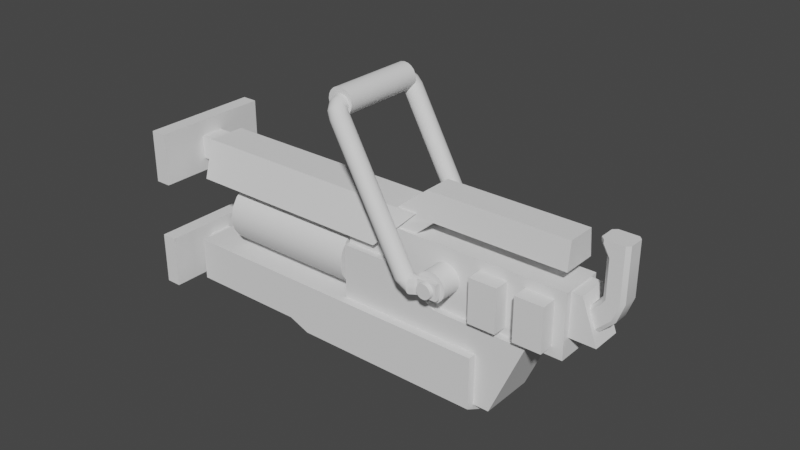# Source: tractor_tool.blend  (saved by Blender 3.3.6; exported with 4.5.12 LTS)
import bpy
from mathutils import Matrix  # noqa: F401  (used for matrix-valued properties, if any)

bpy.ops.wm.read_factory_settings(use_empty=True)
scene = bpy.context.scene
scene.name = 'Scene'

# ---- collections
col_collection = bpy.data.collections.new('Collection'); scene.collection.children.link(col_collection)

# ---- node groups
ng_auto_smooth = bpy.data.node_groups.new('Auto Smooth', 'GeometryNodeTree')
_s = ng_auto_smooth.interface.new_socket(name='Geometry', in_out='OUTPUT', socket_type='NodeSocketGeometry')
_s = ng_auto_smooth.interface.new_socket(name='Geometry', in_out='INPUT', socket_type='NodeSocketGeometry')
_s = ng_auto_smooth.interface.new_socket(name='Angle', in_out='INPUT', socket_type='NodeSocketFloat')
_s.subtype = 'ANGLE'
_s.min_value = 0.0
_s.max_value = 3.142
ng_auto_smooth.is_modifier = True
_N = ng_auto_smooth.nodes; _L = ng_auto_smooth.links
n0 = _N.new('NodeGroupOutput'); n0.name = 'Group Output'; n0.location = (480, -100)
n1 = _N.new('NodeGroupInput'); n1.name = 'Group Input'; n1.location = (-420, -300)
n2 = _N.new('NodeGroupInput'); n2.name = 'Group Input.001'; n2.location = (-60, -100)
n3 = _N.new('GeometryNodeSetShadeSmooth'); n3.name = 'Set Shade Smooth'; n3.location = (120, -100)
n3.domain = 'EDGE'
n4 = _N.new('GeometryNodeSetShadeSmooth'); n4.name = 'Set Shade Smooth.001'; n4.location = (300, -100)
n5 = _N.new('GeometryNodeInputMeshEdgeAngle'); n5.name = 'Edge Angle'; n5.location = (-420, -220)
n6 = _N.new('GeometryNodeInputEdgeSmooth'); n6.name = 'Is Edge Smooth'; n6.location = (-60, -160)
n7 = _N.new('GeometryNodeInputShadeSmooth'); n7.name = 'Is Face Smooth'; n7.location = (-240, -340)
n8 = _N.new('FunctionNodeBooleanMath'); n8.name = 'Boolean Math'; n8.location = (-60, -220)
n9 = _N.new('FunctionNodeCompare'); n9.name = 'Compare'; n9.location = (-240, -180)
n9.operation = 'LESS_EQUAL'
_L.new(n5.outputs[0], n9.inputs[0])
_L.new(n4.outputs[0], n0.inputs[0])
_L.new(n1.outputs[1], n9.inputs[1])
_L.new(n9.outputs[0], n8.inputs[0])
_L.new(n7.outputs[0], n8.inputs[1])
_L.new(n2.outputs[0], n3.inputs[0])
_L.new(n6.outputs[0], n3.inputs[1])
_L.new(n3.outputs[0], n4.inputs[0])
_L.new(n8.outputs[0], n3.inputs[2])
n0.is_active_output = True

# ---- world
world_world = bpy.data.worlds.new('World'); scene.world = world_world
world_world.use_nodes = True; world_world.node_tree.nodes.clear()
_N = world_world.node_tree.nodes; _L = world_world.node_tree.links
n0 = _N.new('ShaderNodeOutputWorld'); n0.name = 'World Output'; n0.location = (300, 300)
n1 = _N.new('ShaderNodeBackground'); n1.name = 'Background'; n1.location = (10, 300)
n1.inputs[0].default_value = (0.05088, 0.05088, 0.05088, 1.0)
_L.new(n1.outputs[0], n0.inputs[0])
n0.is_active_output = True
world_world.color = (0.05088, 0.05088, 0.05088)
world_world.use_sun_shadow = False
world_world.sun_shadow_jitter_overblur = 0.0

# ---- meshes
me_cube_001 = bpy.data.meshes.new('Cube.001')
me_cube_001.from_pydata([(-0.01768, -0.1347, 0.06656), (-0.01768, -0.1347, 0.1859), (-0.01768, 0.1347, 0.06656), (-0.01768, 0.1347, 0.1859), (0.01768, -0.1347, 0.06656), (0.01768, -0.1347, 0.1859), (0.01768, 0.1347, 0.06656), (0.01768, 0.1347, 0.1859)], [], [(0, 1, 3, 2), (2, 3, 7, 6), (6, 7, 5, 4), (4, 5, 1, 0), (2, 6, 4, 0), (7, 3, 1, 5)])
_uv = me_cube_001.uv_layers.new(name='UVMap')
_uv.uv.foreach_set('vector', [0.375, 0.0, 0.625, 0.0, 0.625, 0.25, 0.375, 0.25, 0.375, 0.25, 0.625, 0.25, 0.625, 0.5, 0.375, 0.5, 0.375, 0.5, 0.625, 0.5, 0.625, 0.75, 0.375, 0.75, 0.375, 0.75, 0.625, 0.75, 0.625, 1.0, 0.375, 1.0, 0.125, 0.5, 0.375, 0.5, 0.375, 0.75, 0.125, 0.75, 0.625, 0.5, 0.875, 0.5, 0.875, 0.75, 0.625, 0.75])
me_cube_001.update()
me_cube_003 = bpy.data.meshes.new('Cube.003')
me_cube_003.from_pydata([(0.0138, -0.02661, 0.09635), (0.0138, -0.02661, 0.1496), (0.0138, 0.02661, 0.09635), (0.0138, 0.02661, 0.1496), (0.08361, -0.02661, 0.09635), (0.08361, -0.02661, 0.1496), (0.08361, 0.02661, 0.09635), (0.08361, 0.02661, 0.1496)], [], [(0, 1, 3, 2), (2, 3, 7, 6), (6, 7, 5, 4), (4, 5, 1, 0), (2, 6, 4, 0), (7, 3, 1, 5)])
_uv = me_cube_003.uv_layers.new(name='UVMap')
_uv.uv.foreach_set('vector', [0.375, 0.0, 0.625, 0.0, 0.625, 0.25, 0.375, 0.25, 0.375, 0.25, 0.625, 0.25, 0.625, 0.5, 0.375, 0.5, 0.375, 0.5, 0.625, 0.5, 0.625, 0.75, 0.375, 0.75, 0.375, 0.75, 0.625, 0.75, 0.625, 1.0, 0.375, 1.0, 0.125, 0.5, 0.375, 0.5, 0.375, 0.75, 0.125, 0.75, 0.625, 0.5, 0.875, 0.5, 0.875, 0.75, 0.625, 0.75])
me_cube_003.update()
me_cylinder = bpy.data.meshes.new('Cylinder')
me_cylinder.from_pydata([(-8.918e-09, 0.06812, -0.1296), (2.766e-08, 0.06812, 0.1945), (0.02607, 0.06293, -0.1296), (0.02607, 0.06293, 0.1945), (0.04817, 0.04817, -0.1296), (0.04817, 0.04817, 0.1945), (0.06293, 0.02607, -0.1296), (0.06293, 0.02607, 0.1945), (0.06812, 9.784e-09, -0.1296), (0.06812, -1.654e-08, 0.1945), (0.06293, -0.02607, -0.1296), (0.06293, -0.02607, 0.1945), (0.04817, -0.04817, -0.1296), (0.04817, -0.04817, 0.1945), (0.02607, -0.06293, -0.1296), (0.02607, -0.06293, 0.1945), (-8.918e-09, -0.06812, -0.1296), (2.766e-08, -0.06812, 0.1945), (-0.02607, -0.06293, -0.1296), (-0.02607, -0.06293, 0.1945), (-0.04817, -0.04817, -0.1296), (-0.04817, -0.04817, 0.1945), (-0.06293, -0.02607, -0.1296), (-0.06293, -0.02607, 0.1945), (-0.06812, 9.784e-09, -0.1296), (-0.06812, -1.654e-08, 0.1945), (-0.06293, 0.02607, -0.1296), (-0.06293, 0.02607, 0.1945), (-0.04817, 0.04817, -0.1296), (-0.04817, 0.04817, 0.1945), (-0.02607, 0.06293, -0.1296), (-0.02607, 0.06293, 0.1945)], [], [(0, 1, 3, 2), (2, 3, 5, 4), (4, 5, 7, 6), (6, 7, 9, 8), (8, 9, 11, 10), (10, 11, 13, 12), (12, 13, 15, 14), (14, 15, 17, 16), (16, 17, 19, 18), (18, 19, 21, 20), (20, 21, 23, 22), (22, 23, 25, 24), (24, 25, 27, 26), (26, 27, 29, 28), (3, 1, 31, 29, 27, 25, 23, 21, 19, 17, 15, 13, 11, 9, 7, 5), (28, 29, 31, 30), (30, 31, 1, 0), (0, 2, 4, 6, 8, 10, 12, 14, 16, 18, 20, 22, 24, 26, 28, 30)])
me_cylinder.polygons.foreach_set('use_smooth', [True] * 18)
_uv = me_cylinder.uv_layers.new(name='UVMap')
_uv.uv.foreach_set('vector', [1.0, 0.5, 1.0, 1.0, 0.9375, 1.0, 0.9375, 0.5, 0.9375, 0.5, 0.9375, 1.0, 0.875, 1.0, 0.875, 0.5, 0.875, 0.5, 0.875, 1.0, 0.8125, 1.0, 0.8125, 0.5, 0.8125, 0.5, 0.8125, 1.0, 0.75, 1.0, 0.75, 0.5, 0.75, 0.5, 0.75, 1.0, 0.6875, 1.0, 0.6875, 0.5, 0.6875, 0.5, 0.6875, 1.0, 0.625, 1.0, 0.625, 0.5, 0.625, 0.5, 0.625, 1.0, 0.5625, 1.0, 0.5625, 0.5, 0.5625, 0.5, 0.5625, 1.0, 0.5, 1.0, 0.5, 0.5, 0.5, 0.5, 0.5, 1.0, 0.4375, 1.0, 0.4375, 0.5, 0.4375, 0.5, 0.4375, 1.0, 0.375, 1.0, 0.375, 0.5, 0.375, 0.5, 0.375, 1.0, 0.3125, 1.0, 0.3125, 0.5, 0.3125, 0.5, 0.3125, 1.0, 0.25, 1.0, 0.25, 0.5, 0.25, 0.5, 0.25, 1.0, 0.1875, 1.0, 0.1875, 0.5, 0.1875, 0.5, 0.1875, 1.0, 0.125, 1.0, 0.125, 0.5, 0.3418, 0.4717, 0.25, 0.49, 0.1582, 0.4717, 0.08029, 0.4197, 0.02827, 0.3418, 0.01, 0.25, 0.02827, 0.1582, 0.08029, 0.08029, 0.1582, 0.02827, 0.25, 0.01, 0.3418, 0.02827, 0.4197, 0.08029, 0.4717, 0.1582, 0.49, 0.25, 0.4717, 0.3418, 0.4197, 0.4197, 0.125, 0.5, 0.125, 1.0, 0.0625, 1.0, 0.0625, 0.5, 0.0625, 0.5, 0.0625, 1.0, 0.0, 1.0, 0.0, 0.5, 0.75, 0.49, 0.8418, 0.4717, 0.9197, 0.4197, 0.9717, 0.3418, 0.99, 0.25, 0.9717, 0.1582, 0.9197, 0.08029, 0.8418, 0.02827, 0.75, 0.01, 0.6582, 0.02827, 0.5803, 0.08029, 0.5283, 0.1582, 0.51, 0.25, 0.5283, 0.3418, 0.5803, 0.4197, 0.6582, 0.4717])
me_cylinder.update()
me_cube_004 = bpy.data.meshes.new('Cube.004')
me_cube_004.from_pydata([(-0.1244, -0.08172, -0.06225), (-0.1244, -0.08172, 0.03595), (-0.1244, 0.08172, -0.06225), (-0.1244, 0.08172, 0.03595), (0.6233, -0.08172, -0.06225), (0.6233, -0.08172, 0.05549), (0.6233, 0.08172, -0.06225), (0.6233, 0.08172, 0.05549), (0.1469, 0.08172, -0.06225), (0.1469, 0.08172, 0.03595), (0.1469, -0.08172, -0.06225), (0.1469, -0.08172, 0.03595), (0.195, 0.08172, 0.05549), (0.195, -0.08172, -0.06225), (0.195, 0.08172, -0.06225), (0.195, -0.08172, 0.05549), (-0.1244, 0.02724, -0.06225), (-0.1244, -0.02724, -0.06225), (-0.1244, -0.02724, 0.06448), (-0.1244, 0.02724, 0.06448), (0.6233, -0.02724, -0.06225), (0.6233, 0.02724, -0.06225), (0.6233, 0.02724, 0.08402), (0.6233, -0.02724, 0.08402), (0.1469, 0.02724, 0.06448), (0.1469, -0.02724, 0.06448), (0.1469, 0.02724, -0.06225), (0.1469, -0.02724, -0.06225), (0.195, 0.02724, 0.08402), (0.195, -0.02724, 0.08402), (0.195, 0.02724, -0.06225), (0.195, -0.02724, -0.06225)], [], [(16, 19, 3, 2), (14, 12, 7, 6), (20, 23, 5, 4), (10, 11, 1, 0), (31, 20, 4, 13), (25, 18, 1, 11), (29, 25, 11, 15), (17, 27, 10, 0), (13, 15, 11, 10), (2, 3, 9, 8), (4, 5, 15, 13), (23, 29, 15, 5), (27, 31, 13, 10), (8, 9, 12, 14), (8, 14, 30, 26), (26, 30, 31, 27), (7, 12, 28, 22), (22, 28, 29, 23), (2, 8, 26, 16), (16, 26, 27, 17), (12, 9, 24, 28), (28, 24, 25, 29), (9, 3, 19, 24), (24, 19, 18, 25), (14, 6, 21, 30), (30, 21, 20, 31), (6, 7, 22, 21), (21, 22, 23, 20), (0, 1, 18, 17), (17, 18, 19, 16)])
_uv = me_cube_004.uv_layers.new(name='UVMap')
_uv.uv.foreach_set('vector', [0.375, 0.1667, 0.625, 0.1667, 0.625, 0.25, 0.375, 0.25, 0.375, 0.4498, 0.625, 0.4498, 0.625, 0.5, 0.375, 0.5, 0.375, 0.6667, 0.625, 0.6667, 0.625, 0.75, 0.375, 0.75, 0.375, 0.8193, 0.625, 0.8193, 0.625, 1.0, 0.375, 1.0, 0.3248, 0.6667, 0.375, 0.6667, 0.375, 0.75, 0.3248, 0.75, 0.6943, 0.6667, 0.875, 0.6667, 0.875, 0.75, 0.6943, 0.75, 0.6752, 0.6667, 0.6943, 0.6667, 0.6943, 0.75, 0.6752, 0.75, 0.125, 0.6667, 0.3057, 0.6667, 0.3057, 0.75, 0.125, 0.75, 0.375, 0.8002, 0.625, 0.8002, 0.625, 0.8193, 0.375, 0.8193, 0.375, 0.25, 0.625, 0.25, 0.625, 0.4307, 0.375, 0.4307, 0.375, 0.75, 0.625, 0.75, 0.625, 0.8002, 0.375, 0.8002, 0.625, 0.6667, 0.6752, 0.6667, 0.6752, 0.75, 0.625, 0.75, 0.3057, 0.6667, 0.3248, 0.6667, 0.3248, 0.75, 0.3057, 0.75, 0.375, 0.4307, 0.625, 0.4307, 0.625, 0.4498, 0.375, 0.4498, 0.3057, 0.5, 0.3248, 0.5, 0.3248, 0.5833, 0.3057, 0.5833, 0.3057, 0.5833, 0.3248, 0.5833, 0.3248, 0.6667, 0.3057, 0.6667, 0.625, 0.5, 0.6752, 0.5, 0.6752, 0.5833, 0.625, 0.5833, 0.625, 0.5833, 0.6752, 0.5833, 0.6752, 0.6667, 0.625, 0.6667, 0.125, 0.5, 0.3057, 0.5, 0.3057, 0.5833, 0.125, 0.5833, 0.125, 0.5833, 0.3057, 0.5833, 0.3057, 0.6667, 0.125, 0.6667, 0.6752, 0.5, 0.6943, 0.5, 0.6943, 0.5833, 0.6752, 0.5833, 0.6752, 0.5833, 0.6943, 0.5833, 0.6943, 0.6667, 0.6752, 0.6667, 0.6943, 0.5, 0.875, 0.5, 0.875, 0.5833, 0.6943, 0.5833, 0.6943, 0.5833, 0.875, 0.5833, 0.875, 0.6667, 0.6943, 0.6667, 0.3248, 0.5, 0.375, 0.5, 0.375, 0.5833, 0.3248, 0.5833, 0.3248, 0.5833, 0.375, 0.5833, 0.375, 0.6667, 0.3248, 0.6667, 0.375, 0.5, 0.625, 0.5, 0.625, 0.5833, 0.375, 0.5833, 0.375, 0.5833, 0.625, 0.5833, 0.625, 0.6667, 0.375, 0.6667, 0.375, 0.0, 0.625, 0.0, 0.625, 0.08333, 0.375, 0.08333, 0.375, 0.08333, 0.625, 0.08333, 0.625, 0.1667, 0.375, 0.1667])
me_cube_004.update()
me_cube_007 = bpy.data.meshes.new('Cube.007')
me_cube_007.from_pydata([(-0.1414, -0.04292, -0.04292), (-0.1414, -0.06737, 0.04292), (-0.1414, 0.04292, -0.04292), (-0.1414, 0.06737, 0.04292), (0.4311, -0.04292, -0.04292), (0.3455, -0.06737, 0.04292), (0.4311, 0.04292, -0.04292), (0.3455, 0.06737, 0.04292)], [], [(0, 1, 3, 2), (2, 3, 7, 6), (6, 7, 5, 4), (4, 5, 1, 0), (2, 6, 4, 0), (7, 3, 1, 5)])
_uv = me_cube_007.uv_layers.new(name='UVMap')
_uv.uv.foreach_set('vector', [0.375, 0.0, 0.625, 0.0, 0.625, 0.25, 0.375, 0.25, 0.375, 0.25, 0.625, 0.25, 0.625, 0.5, 0.375, 0.5, 0.375, 0.5, 0.625, 0.5, 0.625, 0.75, 0.375, 0.75, 0.375, 0.75, 0.625, 0.75, 0.625, 1.0, 0.375, 1.0, 0.125, 0.5, 0.375, 0.5, 0.375, 0.75, 0.125, 0.75, 0.625, 0.5, 0.875, 0.5, 0.875, 0.75, 0.625, 0.75])
me_cube_007.update()
me_cube_008 = bpy.data.meshes.new('Cube.008')
me_cube_008.from_pydata([(-0.1754, -0.0624, -0.1031), (-0.1754, -0.0624, 0.0624), (-0.1754, 0.0624, -0.1031), (-0.1754, 0.0624, 0.0624), (0.1919, -0.0624, -0.03757), (0.1488, -0.0624, 0.0624), (0.1919, 0.0624, -0.03757), (0.1488, 0.0624, 0.0624), (0.0521, 0.0624, -0.03757), (-0.0521, 0.0624, -0.1031), (-0.0521, 0.0624, 0.0624), (0.0521, 0.0624, 0.0624), (-0.0521, -0.0624, -0.1031), (0.0521, -0.0624, -0.03757), (0.0521, -0.0624, 0.0624), (-0.0521, -0.0624, 0.0624), (0.2636, -0.0624, -0.03757), (0.2206, -0.0624, 0.0624), (0.2636, 0.0624, -0.03757), (0.2206, 0.0624, 0.0624), (0.1172, -0.0624, 0.136), (0.1172, 0.0624, 0.136), (0.1889, -0.0624, 0.136), (0.1889, 0.0624, 0.136)], [], [(0, 1, 3, 2), (8, 11, 7, 6), (5, 17, 22, 20), (12, 15, 1, 0), (8, 6, 4, 13), (10, 3, 1, 15), (7, 11, 14, 5), (11, 10, 15, 14), (2, 9, 12, 0), (9, 8, 13, 12), (4, 5, 14, 13), (13, 14, 15, 12), (2, 3, 10, 9), (9, 10, 11, 8), (18, 19, 17, 16), (6, 7, 19, 18), (5, 4, 16, 17), (21, 20, 22, 23), (7, 5, 20, 21), (17, 19, 23, 22), (19, 7, 21, 23), (6, 18, 16, 4)])
_uv = me_cube_008.uv_layers.new(name='UVMap')
_uv.uv.foreach_set('vector', [0.375, 0.0, 0.625, 0.0, 0.625, 0.25, 0.375, 0.25, 0.375, 0.4167, 0.625, 0.4167, 0.625, 0.5, 0.375, 0.5, 0.625, 0.75, 0.625, 0.75, 0.625, 0.75, 0.625, 0.75, 0.375, 0.9167, 0.625, 0.9167, 0.625, 1.0, 0.375, 1.0, 0.2917, 0.5, 0.375, 0.5, 0.375, 0.75, 0.2917, 0.75, 0.7917, 0.5, 0.875, 0.5, 0.875, 0.75, 0.7917, 0.75, 0.625, 0.5, 0.7083, 0.5, 0.7083, 0.75, 0.625, 0.75, 0.7083, 0.5, 0.7917, 0.5, 0.7917, 0.75, 0.7083, 0.75, 0.125, 0.5, 0.2083, 0.5, 0.2083, 0.75, 0.125, 0.75, 0.2083, 0.5, 0.2917, 0.5, 0.2917, 0.75, 0.2083, 0.75, 0.375, 0.75, 0.625, 0.75, 0.625, 0.8333, 0.375, 0.8333, 0.375, 0.8333, 0.625, 0.8333, 0.625, 0.9167, 0.375, 0.9167, 0.375, 0.25, 0.625, 0.25, 0.625, 0.3333, 0.375, 0.3333, 0.375, 0.3333, 0.625, 0.3333, 0.625, 0.4167, 0.375, 0.4167, 0.375, 0.5, 0.625, 0.5, 0.625, 0.75, 0.375, 0.75, 0.375, 0.5, 0.625, 0.5, 0.625, 0.5, 0.375, 0.5, 0.625, 0.75, 0.375, 0.75, 0.375, 0.75, 0.625, 0.75, 0.625, 0.5, 0.625, 0.75, 0.625, 0.75, 0.625, 0.5, 0.625, 0.5, 0.625, 0.75, 0.625, 0.75, 0.625, 0.5, 0.625, 0.75, 0.625, 0.5, 0.625, 0.5, 0.625, 0.75, 0.625, 0.5, 0.625, 0.5, 0.625, 0.5, 0.625, 0.5, 0.375, 0.5, 0.375, 0.5, 0.375, 0.75, 0.375, 0.75])
me_cube_008.update()
me_cube_009 = bpy.data.meshes.new('Cube.009')
me_cube_009.from_pydata([(-0.04598, -0.04598, -0.07373), (-0.04598, -0.04598, 0.04598), (-0.04598, 0.04598, -0.07373), (-0.04598, 0.04598, 0.04598), (-0.0007698, -0.04598, -0.07373), (0.04598, -0.04598, 0.04598), (-0.0007698, 0.04598, -0.07373), (0.04598, 0.04598, 0.04598), (-0.04598, -0.04598, -0.02776), (-0.04598, 0.04598, -0.02776), (0.04598, 0.04598, -0.02776), (0.04598, -0.04598, -0.02776), (0.1177, -0.03207, -0.1712), (0.1177, 0.03207, -0.1712), (0.2151, 0.03207, -0.1712), (0.2151, -0.03207, -0.1712), (0.04351, -0.03899, -0.1112), (0.138, -0.03899, -0.1112), (0.04351, 0.03899, -0.1112), (0.138, 0.03899, -0.1112), (0.4335, 0.03207, -0.1712), (0.4335, -0.03207, -0.1712), (0.4335, -0.03899, -0.1112), (0.4335, 0.03899, -0.1112)], [], [(8, 1, 3, 9), (9, 3, 7, 10), (10, 7, 5, 11), (11, 5, 1, 8), (2, 6, 4, 0), (7, 3, 1, 5), (4, 11, 8, 0), (17, 16, 12, 15), (2, 9, 10, 6), (0, 8, 9, 2), (13, 14, 15, 12), (16, 18, 13, 12), (18, 19, 14, 13), (17, 15, 21, 22), (10, 11, 17, 19), (6, 10, 19, 18), (4, 6, 18, 16), (11, 4, 16, 17), (23, 22, 21, 20), (14, 19, 23, 20), (15, 14, 20, 21), (19, 17, 22, 23)])
_uv = me_cube_009.uv_layers.new(name='UVMap')
_uv.uv.foreach_set('vector', [0.5, 0.0, 0.625, 0.0, 0.625, 0.25, 0.5, 0.25, 0.5, 0.25, 0.625, 0.25, 0.625, 0.5, 0.5, 0.5, 0.5, 0.5, 0.625, 0.5, 0.625, 0.75, 0.5, 0.75, 0.5, 0.75, 0.625, 0.75, 0.625, 1.0, 0.5, 1.0, 0.125, 0.5, 0.375, 0.5, 0.375, 0.75, 0.125, 0.75, 0.625, 0.5, 0.875, 0.5, 0.875, 0.75, 0.625, 0.75, 0.375, 0.75, 0.5, 0.75, 0.5, 1.0, 0.375, 1.0, 0.5, 0.75, 0.375, 0.75, 0.375, 0.75, 0.5, 0.75, 0.375, 0.25, 0.5, 0.25, 0.5, 0.5, 0.375, 0.5, 0.375, 0.0, 0.5, 0.0, 0.5, 0.25, 0.375, 0.25, 0.375, 0.5, 0.5, 0.5, 0.5, 0.75, 0.375, 0.75, 0.375, 0.75, 0.375, 0.5, 0.375, 0.5, 0.375, 0.75, 0.375, 0.5, 0.5, 0.5, 0.5, 0.5, 0.375, 0.5, 0.5, 0.75, 0.5, 0.75, 0.5, 0.75, 0.5, 0.75, 0.5, 0.5, 0.5, 0.75, 0.5, 0.75, 0.5, 0.5, 0.375, 0.5, 0.5, 0.5, 0.5, 0.5, 0.375, 0.5, 0.375, 0.75, 0.375, 0.5, 0.375, 0.5, 0.375, 0.75, 0.5, 0.75, 0.375, 0.75, 0.375, 0.75, 0.5, 0.75, 0.5, 0.5, 0.5, 0.75, 0.5, 0.75, 0.5, 0.5, 0.5, 0.5, 0.5, 0.5, 0.5, 0.5, 0.5, 0.5, 0.5, 0.75, 0.5, 0.5, 0.5, 0.5, 0.5, 0.75, 0.5, 0.5, 0.5, 0.75, 0.5, 0.75, 0.5, 0.5])
me_cube_009.update()
me_cube_017 = bpy.data.meshes.new('Cube.017')
me_cube_017.from_pydata([(-0.048, -0.048, -0.07021), (-0.048, -0.048, 0.07021), (-0.048, 0.048, -0.07021), (-0.048, 0.048, 0.07021), (0.4604, -0.048, -0.07021), (0.4604, -0.048, 0.07021), (0.4604, 0.048, -0.07021), (0.4604, 0.048, 0.07021)], [], [(0, 1, 3, 2), (2, 3, 7, 6), (6, 7, 5, 4), (4, 5, 1, 0), (2, 6, 4, 0), (7, 3, 1, 5)])
_uv = me_cube_017.uv_layers.new(name='UVMap')
_uv.uv.foreach_set('vector', [0.375, 0.0, 0.625, 0.0, 0.625, 0.25, 0.375, 0.25, 0.375, 0.25, 0.625, 0.25, 0.625, 0.5, 0.375, 0.5, 0.375, 0.5, 0.625, 0.5, 0.625, 0.75, 0.375, 0.75, 0.375, 0.75, 0.625, 0.75, 0.625, 1.0, 0.375, 1.0, 0.125, 0.5, 0.375, 0.5, 0.375, 0.75, 0.125, 0.75, 0.625, 0.5, 0.875, 0.5, 0.875, 0.75, 0.625, 0.75])
me_cube_017.update()
me_cylinder_002 = bpy.data.meshes.new('Cylinder.002')
me_cylinder_002.from_pydata([(-0.02599, 0.06513, -0.09789), (-0.02599, 0.06513, 0.0892), (-0.01711, 0.06372, -0.09789), (-0.01711, 0.06372, 0.0892), (-0.009105, 0.05964, -0.09789), (-0.009105, 0.05964, 0.0892), (-0.00275, 0.05329, -0.09789), (-0.00275, 0.05329, 0.0892), (0.00133, 0.04528, -0.09789), (0.00133, 0.04528, 0.0892), (0.002736, 0.0364, -0.09789), (0.002736, 0.0364, 0.0892), (0.00133, 0.02753, -0.09789), (0.00133, 0.02753, 0.0892), (-0.00275, 0.01952, -0.09789), (-0.00275, 0.01952, 0.0892), (-0.009105, 0.01316, -0.09789), (-0.009105, 0.01316, 0.0892), (-0.01711, 0.009084, -0.09789), (-0.01711, 0.009084, 0.0892), (-0.02599, 0.007678, -0.09789), (-0.02599, 0.007678, 0.0892), (-0.03487, 0.009084, -0.09789), (-0.03487, 0.009084, 0.0892), (-0.04287, 0.01316, -0.09789), (-0.04287, 0.01316, 0.0892), (-0.04923, 0.01952, -0.09789), (-0.04923, 0.01952, 0.0892), (-0.05331, 0.02753, -0.09789), (-0.05331, 0.02753, 0.0892), (-0.05471, 0.0364, -0.09789), (-0.05471, 0.0364, 0.0892), (-0.05331, 0.04528, -0.09789), (-0.05331, 0.04528, 0.0892), (-0.04923, 0.05329, -0.09789), (-0.04923, 0.05329, 0.0892), (-0.04287, 0.05964, -0.09789), (-0.04287, 0.05964, 0.0892), (-0.03487, 0.06372, -0.09789), (-0.03487, 0.06372, 0.0892)], [], [(0, 1, 3, 2), (2, 3, 5, 4), (4, 5, 7, 6), (6, 7, 9, 8), (8, 9, 11, 10), (10, 11, 13, 12), (12, 13, 15, 14), (14, 15, 17, 16), (16, 17, 19, 18), (18, 19, 21, 20), (20, 21, 23, 22), (22, 23, 25, 24), (24, 25, 27, 26), (26, 27, 29, 28), (28, 29, 31, 30), (30, 31, 33, 32), (32, 33, 35, 34), (34, 35, 37, 36), (3, 1, 39, 37, 35, 33, 31, 29, 27, 25, 23, 21, 19, 17, 15, 13, 11, 9, 7, 5), (36, 37, 39, 38), (38, 39, 1, 0), (0, 2, 4, 6, 8, 10, 12, 14, 16, 18, 20, 22, 24, 26, 28, 30, 32, 34, 36, 38)])
me_cylinder_002.polygons.foreach_set('use_smooth', [True] * 22)
_uv = me_cylinder_002.uv_layers.new(name='UVMap')
_uv.uv.foreach_set('vector', [1.0, 0.5, 1.0, 1.0, 0.95, 1.0, 0.95, 0.5, 0.95, 0.5, 0.95, 1.0, 0.9, 1.0, 0.9, 0.5, 0.9, 0.5, 0.9, 1.0, 0.85, 1.0, 0.85, 0.5, 0.85, 0.5, 0.85, 1.0, 0.8, 1.0, 0.8, 0.5, 0.8, 0.5, 0.8, 1.0, 0.75, 1.0, 0.75, 0.5, 0.75, 0.5, 0.75, 1.0, 0.7, 1.0, 0.7, 0.5, 0.7, 0.5, 0.7, 1.0, 0.65, 1.0, 0.65, 0.5, 0.65, 0.5, 0.65, 1.0, 0.6, 1.0, 0.6, 0.5, 0.6, 0.5, 0.6, 1.0, 0.55, 1.0, 0.55, 0.5, 0.55, 0.5, 0.55, 1.0, 0.5, 1.0, 0.5, 0.5, 0.5, 0.5, 0.5, 1.0, 0.45, 1.0, 0.45, 0.5, 0.45, 0.5, 0.45, 1.0, 0.4, 1.0, 0.4, 0.5, 0.4, 0.5, 0.4, 1.0, 0.35, 1.0, 0.35, 0.5, 0.35, 0.5, 0.35, 1.0, 0.3, 1.0, 0.3, 0.5, 0.3, 0.5, 0.3, 1.0, 0.25, 1.0, 0.25, 0.5, 0.25, 0.5, 0.25, 1.0, 0.2, 1.0, 0.2, 0.5, 0.2, 0.5, 0.2, 1.0, 0.15, 1.0, 0.15, 0.5, 0.15, 0.5, 0.15, 1.0, 0.1, 1.0, 0.1, 0.5, 0.3242, 0.4783, 0.25, 0.49, 0.1758, 0.4783, 0.1089, 0.4442, 0.05584, 0.3911, 0.02175, 0.3242, 0.01, 0.25, 0.02175, 0.1758, 0.05584, 0.1089, 0.1089, 0.05584, 0.1758, 0.02175, 0.25, 0.01, 0.3242, 0.02175, 0.3911, 0.05584, 0.4442, 0.1089, 0.4783, 0.1758, 0.49, 0.25, 0.4783, 0.3242, 0.4442, 0.3911, 0.3911, 0.4442, 0.1, 0.5, 0.1, 1.0, 0.05, 1.0, 0.05, 0.5, 0.05, 0.5, 0.05, 1.0, -1.565e-07, 1.0, -1.565e-07, 0.5, 0.75, 0.49, 0.8242, 0.4783, 0.8911, 0.4442, 0.9442, 0.3911, 0.9783, 0.3242, 0.99, 0.25, 0.9783, 0.1758, 0.9442, 0.1089, 0.8911, 0.05584, 0.8242, 0.02175, 0.75, 0.01, 0.6758, 0.02175, 0.6089, 0.05584, 0.5558, 0.1089, 0.5217, 0.1758, 0.51, 0.25, 0.5217, 0.3242, 0.5558, 0.3911, 0.6089, 0.4442, 0.6758, 0.4783])
me_cylinder_002.update()
me_cylinder_003 = bpy.data.meshes.new('Cylinder.003')
me_cylinder_003.from_pydata([(-0.004664, 0.127, -0.1353), (-0.004664, 0.127, 0.1858), (0.001455, 0.1261, -0.1353), (0.001455, 0.1261, 0.1858), (0.006974, 0.1233, -0.1353), (0.006974, 0.1233, 0.1858), (0.01135, 0.1189, -0.1353), (0.01135, 0.1189, 0.1858), (0.01417, 0.1134, -0.1353), (0.01417, 0.1134, 0.1858), (0.01514, 0.1072, -0.1353), (0.01514, 0.1072, 0.1858), (0.01417, 0.1011, -0.1353), (0.01417, 0.1011, 0.1858), (0.01135, 0.0956, -0.1353), (0.01135, 0.0956, 0.1858), (0.006974, 0.09122, -0.1353), (0.006974, 0.09122, 0.1858), (0.001455, 0.08841, -0.1353), (0.001455, 0.08841, 0.1858), (-0.004664, 0.08744, -0.1353), (-0.004664, 0.08744, 0.1858), (-0.01078, 0.08841, -0.1353), (-0.01078, 0.08841, 0.1858), (-0.0163, 0.09122, -0.1353), (-0.0163, 0.09122, 0.1858), (-0.02068, 0.0956, -0.1353), (-0.02068, 0.0956, 0.1858), (-0.02349, 0.1011, -0.1353), (-0.02349, 0.1011, 0.1858), (-0.02446, 0.1072, -0.1353), (-0.02446, 0.1072, 0.1858), (-0.02349, 0.1134, -0.1353), (-0.02349, 0.1134, 0.1858), (-0.02068, 0.1189, -0.1353), (-0.02068, 0.1189, 0.1858), (-0.0163, 0.1233, -0.1353), (-0.0163, 0.1233, 0.1858), (-0.01078, 0.1261, -0.1353), (-0.01078, 0.1261, 0.1858), (0.00749, 0.127, 0.2046), (0.01039, 0.1261, 0.1992), (0.01301, 0.1233, 0.1943), (0.01508, 0.1189, 0.1904), (0.01641, 0.1134, 0.188), (0.01687, 0.1072, 0.1871), (0.01641, 0.1011, 0.188), (0.01508, 0.0956, 0.1904), (0.01301, 0.09122, 0.1943), (0.01039, 0.08841, 0.1992), (0.00749, 0.08744, 0.2046), (0.00459, 0.08841, 0.2099), (0.001974, 0.09122, 0.2148), (-0.0001021, 0.0956, 0.2187), (-0.001435, 0.1011, 0.2211), (-0.001894, 0.1072, 0.222), (-0.001435, 0.1134, 0.2211), (-0.0001021, 0.1189, 0.2187), (0.001974, 0.1233, 0.2148), (0.00459, 0.1261, 0.2099), (0.01784, 0.1086, 0.2101), (0.02635, 0.1086, 0.1944), (0.02632, 0.1045, 0.1944), (0.02631, 0.102, 0.1943), (0.02632, 0.09938, 0.1944), (0.02635, 0.09705, 0.1944), (0.01784, 0.0944, 0.2101), (0.009338, 0.09705, 0.2259), (0.009365, 0.09938, 0.2259), (0.009374, 0.102, 0.2259), (0.009365, 0.1045, 0.2259), (0.009338, 0.1086, 0.2259), (0.05671, 0.1086, 0.231), (0.06521, 0.1086, 0.2153), (0.06519, 0.1045, 0.2153), (0.06518, 0.102, 0.2153), (0.06519, 0.09938, 0.2153), (0.06521, 0.09705, 0.2153), (0.05671, 0.0944, 0.231), (0.0482, 0.09705, 0.2468), (0.04823, 0.09938, 0.2468), (0.04824, 0.102, 0.2468), (0.04823, 0.1045, 0.2468), (0.0482, 0.1086, 0.2468), (-0.006389, 0.08606, -0.1374), (-0.0002703, 0.08606, -0.1384), (0.005249, 0.08606, -0.1412), (0.00963, 0.08606, -0.1456), (0.01244, 0.08606, -0.1511), (0.01341, 0.08606, -0.1572), (0.01244, 0.08606, -0.1633), (0.00963, 0.08606, -0.1688), (0.005249, 0.08606, -0.1732), (-0.0002703, 0.08606, -0.176), (-0.006389, 0.08606, -0.177), (-0.01251, 0.08606, -0.176), (-0.01803, 0.08606, -0.1732), (-0.02241, 0.08606, -0.1688), (-0.02522, 0.08606, -0.1633), (-0.02619, 0.08606, -0.1572), (-0.02522, 0.08606, -0.1511), (-0.02241, 0.08606, -0.1456), (-0.01803, 0.08606, -0.1412), (-0.01251, 0.08606, -0.1384), (0.01375, 0.1034, -0.1545), (0.01327, 0.09915, -0.1503), (0.01046, 0.09531, -0.1464), (0.006084, 0.09235, -0.1431), (0.0005736, 0.09056, -0.141), (-0.005534, 0.09011, -0.14), (-0.01164, 0.09105, -0.1405), (-0.01715, 0.09328, -0.1422), (-0.02152, 0.09658, -0.1451), (-0.02432, 0.1006, -0.1488), (-0.0248, 0.1049, -0.153), (0.0002859, 0.1064, -0.1704), (0.0008877, 0.1205, -0.1562), (0.006419, 0.1182, -0.1544), (0.005772, 0.1041, -0.1685), (0.01083, 0.1148, -0.1514), (0.0101, 0.1006, -0.1654), (0.01283, 0.09625, -0.1613), (0.0137, 0.1105, -0.1475), (-0.02388, 0.1115, -0.1457), (-0.02476, 0.09803, -0.1603), (-0.02115, 0.1157, -0.1499), (-0.02188, 0.1021, -0.1644), (-0.01682, 0.1189, -0.1534), (-0.01746, 0.1051, -0.1678), (-0.01133, 0.1208, -0.1557), (-0.01193, 0.107, -0.17), (-0.005227, 0.1214, -0.1566), (-0.005815, 0.1074, -0.1709)], [], [(0, 1, 3, 2), (2, 3, 5, 4), (4, 5, 7, 6), (6, 7, 9, 8), (8, 9, 11, 10), (10, 11, 13, 12), (12, 13, 15, 14), (14, 15, 17, 16), (16, 17, 19, 18), (18, 19, 21, 20), (20, 21, 23, 22), (22, 23, 25, 24), (24, 25, 27, 26), (26, 27, 29, 28), (28, 29, 31, 30), (30, 31, 33, 32), (32, 33, 35, 34), (34, 35, 37, 36), (41, 42, 5, 3), (36, 37, 39, 38), (38, 39, 1, 0), (51, 50, 66), (42, 43, 7, 5), (43, 44, 9, 7), (44, 45, 11, 9), (45, 46, 13, 11), (46, 47, 15, 13), (47, 48, 17, 15), (48, 49, 19, 17), (49, 50, 21, 19), (50, 51, 23, 21), (51, 52, 25, 23), (52, 53, 27, 25), (53, 54, 29, 27), (54, 55, 31, 29), (55, 56, 33, 31), (56, 57, 35, 33), (57, 58, 37, 35), (58, 59, 39, 37), (59, 40, 1, 39), (40, 41, 3, 1), (66, 65, 77, 78), (44, 43, 61, 62), (59, 58, 60), (52, 51, 66), (45, 44, 62, 63), (40, 59, 60), (53, 52, 66, 67), (46, 45, 63, 64), (54, 53, 67, 68), (47, 46, 64, 65), (55, 54, 68, 69), (48, 47, 65, 66), (41, 40, 60), (56, 55, 69, 70), (49, 48, 66), (42, 41, 60), (57, 56, 70, 71), (50, 49, 66), (43, 42, 60, 61), (58, 57, 71, 60), (70, 69, 81, 82), (71, 70, 82, 83), (61, 60, 72, 73), (60, 71, 83, 72), (62, 61, 73, 74), (63, 62, 74, 75), (67, 66, 78, 79), (64, 63, 75, 76), (68, 67, 79, 80), (65, 64, 76, 77), (69, 68, 80, 81), (72, 83, 82, 81, 80, 79, 78, 77, 76, 75, 74, 73), (131, 129, 38, 0), (129, 127, 36, 38), (127, 125, 34, 36), (96, 97, 126, 128), (125, 123, 32, 34), (99, 100, 113, 114), (100, 101, 112, 113), (101, 102, 111, 112), (102, 103, 110, 111), (103, 84, 109, 110), (84, 85, 108, 109), (85, 86, 107, 108), (86, 87, 106, 107), (87, 88, 105, 106), (88, 89, 104, 105), (104, 122, 8, 10), (122, 119, 6, 8), (119, 117, 4, 6), (116, 131, 0, 2), (117, 116, 2, 4), (92, 93, 115, 118), (90, 91, 120, 121), (89, 90, 121, 104), (98, 99, 114, 124), (105, 104, 10, 12), (106, 105, 12, 14), (107, 106, 14, 16), (108, 107, 16, 18), (109, 108, 18, 20), (110, 109, 20, 22), (111, 110, 22, 24), (112, 111, 24, 26), (113, 112, 26, 28), (114, 113, 28, 30), (97, 98, 124, 126), (123, 114, 30, 32), (95, 96, 128, 130), (94, 95, 130, 132), (91, 92, 118, 120), (118, 115, 116, 117), (120, 118, 117, 119), (121, 120, 119, 122, 104), (126, 124, 114, 123, 125), (128, 126, 125, 127), (130, 128, 127, 129), (132, 130, 129, 131), (115, 132, 131, 116), (93, 94, 132, 115)])
me_cylinder_003.polygons.foreach_set('use_smooth', [True] * 121)
_uv = me_cylinder_003.uv_layers.new(name='UVMap')
_uv.uv.foreach_set('vector', [1.0, 0.5, 1.0, 1.0, 0.95, 1.0, 0.95, 0.5, 0.95, 0.5, 0.95, 1.0, 0.9, 1.0, 0.9, 0.5, 0.9, 0.5, 0.9, 1.0, 0.85, 1.0, 0.85, 0.5, 0.85, 0.5, 0.85, 1.0, 0.8, 1.0, 0.8, 0.5, 0.8, 0.5, 0.8, 1.0, 0.75, 1.0, 0.75, 0.5, 0.75, 0.5, 0.75, 1.0, 0.7, 1.0, 0.7, 0.5, 0.7, 0.5, 0.7, 1.0, 0.65, 1.0, 0.65, 0.5, 0.65, 0.5, 0.65, 1.0, 0.6, 1.0, 0.6, 0.5, 0.6, 0.5, 0.6, 1.0, 0.55, 1.0, 0.55, 0.5, 0.55, 0.5, 0.55, 1.0, 0.5, 1.0, 0.5, 0.5, 0.5, 0.5, 0.5, 1.0, 0.45, 1.0, 0.45, 0.5, 0.45, 0.5, 0.45, 1.0, 0.4, 1.0, 0.4, 0.5, 0.4, 0.5, 0.4, 1.0, 0.35, 1.0, 0.35, 0.5, 0.35, 0.5, 0.35, 1.0, 0.3, 1.0, 0.3, 0.5, 0.3, 0.5, 0.3, 1.0, 0.25, 1.0, 0.25, 0.5, 0.25, 0.5, 0.25, 1.0, 0.2, 1.0, 0.2, 0.5, 0.2, 0.5, 0.2, 1.0, 0.15, 1.0, 0.15, 0.5, 0.15, 0.5, 0.15, 1.0, 0.1, 1.0, 0.1, 0.5, 0.3242, 0.4783, 0.3911, 0.4442, 0.9, 1.0, 0.95, 1.0, 0.1, 0.5, 0.1, 1.0, 0.05, 1.0, 0.05, 0.5, 0.05, 0.5, 0.05, 1.0, -1.565e-07, 1.0, -1.565e-07, 0.5, 0.1758, 0.02175, 0.25, 0.01, 0.1758, 0.02175, 0.3911, 0.4442, 0.4442, 0.3911, 0.85, 1.0, 0.9, 1.0, 0.4442, 0.3911, 0.4783, 0.3242, 0.8, 1.0, 0.85, 1.0, 0.4783, 0.3242, 0.49, 0.25, 0.75, 1.0, 0.8, 1.0, 0.49, 0.25, 0.4783, 0.1758, 0.7, 1.0, 0.75, 1.0, 0.4783, 0.1758, 0.4442, 0.1089, 0.65, 1.0, 0.7, 1.0, 0.4442, 0.1089, 0.3911, 0.05584, 0.6, 1.0, 0.65, 1.0, 0.3911, 0.05584, 0.3242, 0.02175, 0.55, 1.0, 0.6, 1.0, 0.3242, 0.02175, 0.25, 0.01, 0.5, 1.0, 0.55, 1.0, 0.25, 0.01, 0.1758, 0.02175, 0.45, 1.0, 0.5, 1.0, 0.1758, 0.02175, 0.1089, 0.05584, 0.4, 1.0, 0.45, 1.0, 0.1089, 0.05584, 0.05584, 0.1089, 0.35, 1.0, 0.4, 1.0, 0.05584, 0.1089, 0.02175, 0.1758, 0.3, 1.0, 0.35, 1.0, 0.02175, 0.1758, 0.01, 0.25, 0.25, 1.0, 0.3, 1.0, 0.01, 0.25, 0.02175, 0.3242, 0.2, 1.0, 0.25, 1.0, 0.02175, 0.3242, 0.05584, 0.3911, 0.15, 1.0, 0.2, 1.0, 0.05584, 0.3911, 0.1089, 0.4442, 0.1, 1.0, 0.15, 1.0, 0.1089, 0.4442, 0.1758, 0.4783, 0.05, 1.0, 0.1, 1.0, 0.1758, 0.4783, 0.25, 0.49, -1.565e-07, 1.0, 0.05, 1.0, 0.25, 0.49, 0.3242, 0.4783, 0.95, 1.0, 1.0, 1.0, 0.3911, 0.05584, 0.4442, 0.1089, 0.4442, 0.1089, 0.3911, 0.05584, 0.4783, 0.3242, 0.4442, 0.3911, 0.4442, 0.3911, 0.4783, 0.3242, 0.1758, 0.4783, 0.1089, 0.4442, 0.1758, 0.4783, 0.1089, 0.05584, 0.1758, 0.02175, 0.1089, 0.05584, 0.49, 0.25, 0.4783, 0.3242, 0.4783, 0.3242, 0.49, 0.25, 0.25, 0.49, 0.1758, 0.4783, 0.25, 0.49, 0.05584, 0.1089, 0.1089, 0.05584, 0.1089, 0.05584, 0.05584, 0.1089, 0.4783, 0.1758, 0.49, 0.25, 0.49, 0.25, 0.4783, 0.1758, 0.02175, 0.1758, 0.05584, 0.1089, 0.05584, 0.1089, 0.02175, 0.1758, 0.4442, 0.1089, 0.4783, 0.1758, 0.4783, 0.1758, 0.4442, 0.1089, 0.01, 0.25, 0.02175, 0.1758, 0.02175, 0.1758, 0.01, 0.25, 0.3911, 0.05584, 0.4442, 0.1089, 0.4442, 0.1089, 0.3911, 0.05584, 0.3242, 0.4783, 0.25, 0.49, 0.3242, 0.4783, 0.02175, 0.3242, 0.01, 0.25, 0.01, 0.25, 0.02175, 0.3242, 0.3242, 0.02175, 0.3911, 0.05584, 0.3242, 0.02175, 0.3911, 0.4442, 0.3242, 0.4783, 0.3911, 0.4442, 0.05584, 0.3911, 0.02175, 0.3242, 0.02175, 0.3242, 0.05584, 0.3911, 0.25, 0.01, 0.3242, 0.02175, 0.25, 0.01, 0.4442, 0.3911, 0.3911, 0.4442, 0.3911, 0.4442, 0.4442, 0.3911, 0.1089, 0.4442, 0.05584, 0.3911, 0.05584, 0.3911, 0.1089, 0.4442, 0.02175, 0.3242, 0.01, 0.25, 0.01, 0.25, 0.02175, 0.3242, 0.05584, 0.3911, 0.02175, 0.3242, 0.02175, 0.3242, 0.05584, 0.3911, 0.4442, 0.3911, 0.3911, 0.4442, 0.3911, 0.4442, 0.4442, 0.3911, 0.1089, 0.4442, 0.05584, 0.3911, 0.05584, 0.3911, 0.1089, 0.4442, 0.4783, 0.3242, 0.4442, 0.3911, 0.4442, 0.3911, 0.4783, 0.3242, 0.49, 0.25, 0.4783, 0.3242, 0.4783, 0.3242, 0.49, 0.25, 0.05584, 0.1089, 0.1089, 0.05584, 0.1089, 0.05584, 0.05584, 0.1089, 0.4783, 0.1758, 0.49, 0.25, 0.49, 0.25, 0.4783, 0.1758, 0.02175, 0.1758, 0.05584, 0.1089, 0.05584, 0.1089, 0.02175, 0.1758, 0.4442, 0.1089, 0.4783, 0.1758, 0.4783, 0.1758, 0.4442, 0.1089, 0.01, 0.25, 0.02175, 0.1758, 0.02175, 0.1758, 0.01, 0.25, 0.1089, 0.4442, 0.05584, 0.3911, 0.02175, 0.3242, 0.01, 0.25, 0.02175, 0.1758, 0.05584, 0.1089, 0.3911, 0.05584, 0.4442, 0.1089, 0.4783, 0.1758, 0.49, 0.25, 0.4783, 0.3242, 0.4442, 0.3911, -1.049e-07, 0.3353, 0.03383, 0.3383, 0.05, 0.5, -1.565e-07, 0.5, 0.03383, 0.3383, 0.06916, 0.3458, 0.1, 0.5, 0.05, 0.5, 0.06916, 0.3458, 0.1078, 0.3594, 0.15, 0.5, 0.1, 0.5, 0.0, 0.0, 0.0, 0.0, 0.04417, 0.1472, 0.03165, 0.1583, 0.1078, 0.3594, 0.1529, 0.3823, 0.2, 0.5, 0.15, 0.5, 0.0, 0.0, 0.0, 0.0, 0.15, 0.25, 0.125, 0.25, 0.0, 0.0, 0.0, 0.0, 0.175, 0.25, 0.15, 0.25, 0.0, 0.0, 0.0, 0.0, 0.2, 0.25, 0.175, 0.25, 0.0, 0.0, 0.0, 0.0, 0.225, 0.25, 0.2, 0.25, 0.0, 0.0, 0.0, 0.0, 0.25, 0.25, 0.225, 0.25, 0.0, 0.0, 0.0, 0.0, 0.275, 0.25, 0.25, 0.25, 0.0, 0.0, 0.0, 0.0, 0.3, 0.25, 0.275, 0.25, 0.0, 0.0, 0.0, 0.0, 0.325, 0.25, 0.3, 0.25, 0.0, 0.0, 0.0, 0.0, 0.35, 0.25, 0.325, 0.25, 0.0, 0.0, 0.0, 0.0, 0.375, 0.25, 0.35, 0.25, 0.3751, 0.25, 0.5935, 0.3709, 0.8, 0.5, 0.75, 0.5, 0.5935, 0.3709, 0.5994, 0.3526, 0.85, 0.5, 0.8, 0.5, 0.5994, 0.3526, 0.6154, 0.3419, 0.9, 0.5, 0.85, 0.5, 0.6393, 0.3365, 0.6706, 0.3353, 1.0, 0.5, 0.95, 0.5, 0.6154, 0.3419, 0.6393, 0.3365, 0.95, 0.5, 0.9, 0.5, 0.0, 0.0, 0.0, 0.0, 0.3078, 0.162, 0.2778, 0.1543, 0.0, 0.0, 0.0, 0.0, 0.2386, 0.1404, 0.1867, 0.1167, 0.0, 0.0, 0.0, 0.0, 0.1867, 0.1167, 0.375, 0.25, 0.0, 0.0, 0.0, 0.0, 0.1249, 0.25, 0.05131, 0.1283, 0.35, 0.25, 0.375, 0.25, 0.75, 0.5, 0.7, 0.5, 0.325, 0.25, 0.35, 0.25, 0.7, 0.5, 0.65, 0.5, 0.3, 0.25, 0.325, 0.25, 0.65, 0.5, 0.6, 0.5, 0.275, 0.25, 0.3, 0.25, 0.6, 0.5, 0.55, 0.5, 0.25, 0.25, 0.275, 0.25, 0.55, 0.5, 0.5, 0.5, 0.225, 0.25, 0.25, 0.25, 0.5, 0.5, 0.45, 0.5, 0.2, 0.25, 0.225, 0.25, 0.45, 0.5, 0.4, 0.5, 0.175, 0.25, 0.2, 0.25, 0.4, 0.5, 0.35, 0.5, 0.15, 0.25, 0.175, 0.25, 0.35, 0.5, 0.3, 0.5, 0.125, 0.25, 0.15, 0.25, 0.3, 0.5, 0.25, 0.5, 0.0, 0.0, 0.0, 0.0, 0.05131, 0.1283, 0.04417, 0.1472, 0.1529, 0.3823, 0.125, 0.25, 0.25, 0.5, 0.2, 0.5, 0.0, 0.0, 0.0, 0.0, 0.03165, 0.1583, 0.01638, 0.1638, 0.0, 0.0, 0.0, 0.0, 0.01638, 0.1638, -5.163e-08, 0.165, 0.0, 0.0, 0.0, 0.0, 0.2778, 0.1543, 0.2386, 0.1404, 0.2778, 0.1543, 0.3078, 0.162, 0.6393, 0.3365, 0.6154, 0.3419, 0.2386, 0.1404, 0.2778, 0.1543, 0.6154, 0.3419, 0.5994, 0.3526, 0.1867, 0.1167, 0.2386, 0.1404, 0.5994, 0.3526, 0.5935, 0.3709, 0.3901, 0.2438, 0.04417, 0.1472, 0.05131, 0.1283, 0.1021, 0.2553, 0.1529, 0.3823, 0.1078, 0.3594, 0.03165, 0.1583, 0.04417, 0.1472, 0.1078, 0.3594, 0.06916, 0.3458, 0.01638, 0.1638, 0.03165, 0.1583, 0.06916, 0.3458, 0.03383, 0.3383, -5.163e-08, 0.165, 0.01638, 0.1638, 0.03383, 0.3383, -1.049e-07, 0.3353, 0.3078, 0.162, 0.33, 0.165, 0.6706, 0.3353, 0.6393, 0.3365, 0.0, 0.0, 0.0, 0.0, 0.33, 0.165, 0.3078, 0.162])
me_cylinder_003.update()
me_cylinder_005 = bpy.data.meshes.new('Cylinder.005')
me_cylinder_005.from_pydata([(-0.01913, 0.04434, 0.06555), (-0.01913, 0.09466, 0.06555), (-0.02487, 0.04434, 0.05706), (-0.02487, 0.09466, 0.05706), (-0.02771, 0.04434, 0.04722), (-0.02771, 0.09466, 0.04722), (-0.02737, 0.04434, 0.03698), (-0.02737, 0.09466, 0.03698), (-0.02388, 0.04434, 0.02734), (-0.02388, 0.09466, 0.02734), (-0.01758, 0.04434, 0.01926), (-0.01758, 0.09466, 0.01926), (-0.009098, 0.04434, 0.01351), (-0.009098, 0.09466, 0.01351), (0.0007473, 0.04434, 0.01067), (0.0007474, 0.09466, 0.01067), (0.01099, 0.04434, 0.01102), (0.01099, 0.09466, 0.01102), (0.02062, 0.04434, 0.01451), (0.02062, 0.09466, 0.01451), (0.02871, 0.04434, 0.0208), (0.02871, 0.09466, 0.0208), (0.03445, 0.04434, 0.02929), (0.03445, 0.09466, 0.02929), (0.03729, 0.04434, 0.03913), (0.03729, 0.09466, 0.03913), (0.03695, 0.04434, 0.04937), (0.03695, 0.09466, 0.04937), (0.03346, 0.04434, 0.05901), (0.03346, 0.09466, 0.05901), (0.02716, 0.04434, 0.06709), (0.02716, 0.09466, 0.06709), (0.01868, 0.04434, 0.07283), (0.01868, 0.09466, 0.07283), (0.008833, 0.04434, 0.07567), (0.008833, 0.09466, 0.07567), (-0.001408, 0.04434, 0.07533), (-0.001408, 0.09466, 0.07533), (-0.01104, 0.04434, 0.07184), (-0.01104, 0.09466, 0.07184)], [], [(38, 0, 2, 4, 6, 8, 10, 12, 14, 16, 18, 20, 22, 24, 26, 28, 30, 32, 34, 36), (3, 2, 0, 1), (7, 6, 4, 5), (11, 10, 8, 9), (15, 14, 12, 13), (1, 0, 38, 39), (3, 1, 39, 37, 35, 33, 31, 29, 27, 25, 23, 21, 19, 17, 15, 13, 11, 9, 7, 5), (5, 4, 2, 3), (9, 8, 6, 7), (13, 12, 10, 11), (17, 16, 14, 15), (27, 26, 24, 25), (23, 22, 20, 21), (29, 28, 26, 27), (19, 18, 16, 17), (25, 24, 22, 23), (21, 20, 18, 19), (31, 30, 28, 29), (39, 38, 36, 37), (33, 32, 30, 31), (37, 36, 34, 35), (35, 34, 32, 33)])
me_cylinder_005.polygons.foreach_set('use_smooth', [True] * 22)
_uv = me_cylinder_005.uv_layers.new(name='UVMap')
_uv.uv.foreach_set('vector', [0.25, 0.49, 0.1758, 0.4783, 0.1089, 0.4442, 0.05584, 0.3911, 0.02175, 0.3242, 0.01, 0.25, 0.02175, 0.1758, 0.05584, 0.1089, 0.1089, 0.05584, 0.1758, 0.02175, 0.25, 0.01, 0.3242, 0.02175, 0.3911, 0.05584, 0.4442, 0.1089, 0.4783, 0.1758, 0.49, 0.25, 0.4783, 0.3242, 0.4442, 0.3911, 0.3911, 0.4442, 0.3242, 0.4783, 1.0, 0.5, 1.0, 1.0, 0.95, 1.0, 0.95, 0.5, 0.95, 0.5, 0.95, 1.0, 0.9, 1.0, 0.9, 0.5, 0.9, 0.5, 0.9, 1.0, 0.85, 1.0, 0.85, 0.5, 0.85, 0.5, 0.85, 1.0, 0.8, 1.0, 0.8, 0.5, 0.8, 0.5, 0.8, 1.0, 0.75, 1.0, 0.75, 0.5, 0.6089, 0.4442, 0.6758, 0.4783, 0.75, 0.49, 0.8242, 0.4783, 0.8911, 0.4442, 0.9442, 0.3911, 0.9783, 0.3242, 0.99, 0.25, 0.9783, 0.1758, 0.9442, 0.1089, 0.8911, 0.05584, 0.8242, 0.02175, 0.75, 0.01, 0.6758, 0.02175, 0.6089, 0.05584, 0.5558, 0.1089, 0.5217, 0.1758, 0.51, 0.25, 0.5217, 0.3242, 0.5558, 0.3911, 0.75, 0.5, 0.75, 1.0, 0.7, 1.0, 0.7, 0.5, 0.7, 0.5, 0.7, 1.0, 0.65, 1.0, 0.65, 0.5, 0.65, 0.5, 0.65, 1.0, 0.6, 1.0, 0.6, 0.5, 0.6, 0.5, 0.6, 1.0, 0.55, 1.0, 0.55, 0.5, 0.55, 0.5, 0.55, 1.0, 0.5, 1.0, 0.5, 0.5, 0.5, 0.5, 0.5, 1.0, 0.45, 1.0, 0.45, 0.5, 0.45, 0.5, 0.45, 1.0, 0.4, 1.0, 0.4, 0.5, 0.4, 0.5, 0.4, 1.0, 0.35, 1.0, 0.35, 0.5, 0.35, 0.5, 0.35, 1.0, 0.3, 1.0, 0.3, 0.5, 0.3, 0.5, 0.3, 1.0, 0.25, 1.0, 0.25, 0.5, 0.25, 0.5, 0.25, 1.0, 0.2, 1.0, 0.2, 0.5, 0.2, 0.5, 0.2, 1.0, 0.15, 1.0, 0.15, 0.5, 0.15, 0.5, 0.15, 1.0, 0.1, 1.0, 0.1, 0.5, 0.1, 0.5, 0.1, 1.0, 0.05, 1.0, 0.05, 0.5, 0.05, 0.5, 0.05, 1.0, -1.565e-07, 1.0, -1.565e-07, 0.5])
me_cylinder_005.update()
me_cylinder_006 = bpy.data.meshes.new('Cylinder.006')
me_cylinder_006.from_pydata([(-0.005551, 0.08099, 0.05285), (-0.005551, 0.1087, 0.05285), (-0.008034, 0.08099, 0.04918), (-0.008034, 0.1087, 0.04918), (-0.009262, 0.08099, 0.04492), (-0.009262, 0.1087, 0.04492), (-0.009115, 0.08099, 0.04049), (-0.009115, 0.1087, 0.04049), (-0.007606, 0.08099, 0.03633), (-0.007606, 0.1087, 0.03633), (-0.004884, 0.08099, 0.03283), (-0.004884, 0.1087, 0.03283), (-0.001215, 0.08099, 0.03035), (-0.001215, 0.1087, 0.03035), (0.003042, 0.08099, 0.02912), (0.003042, 0.1087, 0.02912), (0.00747, 0.08099, 0.02927), (0.00747, 0.1087, 0.02927), (0.01164, 0.08099, 0.03078), (0.01164, 0.1087, 0.03078), (0.01513, 0.08099, 0.0335), (0.01513, 0.1087, 0.0335), (0.01761, 0.08099, 0.03717), (0.01761, 0.1087, 0.03717), (0.01884, 0.08099, 0.04143), (0.01884, 0.1087, 0.04143), (0.0187, 0.08099, 0.04585), (0.0187, 0.1087, 0.04585), (0.01719, 0.08099, 0.05002), (0.01719, 0.1087, 0.05002), (0.01446, 0.08099, 0.05352), (0.01446, 0.1087, 0.05352), (0.0108, 0.08099, 0.056), (0.0108, 0.1087, 0.056), (0.006538, 0.08099, 0.05723), (0.006538, 0.1087, 0.05723), (0.00211, 0.08099, 0.05708), (0.00211, 0.1087, 0.05708), (-0.002055, 0.08099, 0.05557), (-0.002055, 0.1087, 0.05557), (-0.008585, 0.1087, 0.05569), (-0.0118, 0.1087, 0.05094), (-0.01339, 0.1087, 0.04544), (-0.01319, 0.1087, 0.03971), (-0.01124, 0.1087, 0.03432), (-0.007722, 0.1087, 0.0298), (-0.002977, 0.1087, 0.02659), (0.002529, 0.1087, 0.025), (0.008256, 0.1087, 0.02519), (0.01364, 0.1087, 0.02714), (0.01817, 0.1087, 0.03066), (0.02138, 0.1087, 0.03541), (0.02297, 0.1087, 0.04091), (0.02277, 0.1087, 0.04664), (0.02082, 0.1087, 0.05203), (0.0173, 0.1087, 0.05655), (0.01256, 0.1087, 0.05976), (0.007051, 0.1087, 0.06135), (0.001324, 0.1087, 0.06116), (-0.004064, 0.1087, 0.05921), (-0.007302, 0.117, 0.05449), (-0.01021, 0.117, 0.0502), (-0.01164, 0.117, 0.04522), (-0.01147, 0.117, 0.04004), (-0.009705, 0.117, 0.03517), (-0.006522, 0.117, 0.03108), (-0.002231, 0.117, 0.02818), (0.002746, 0.117, 0.02674), (0.007924, 0.117, 0.02692), (0.01279, 0.117, 0.02868), (0.01688, 0.117, 0.03186), (0.01979, 0.117, 0.03615), (0.02122, 0.117, 0.04113), (0.02105, 0.117, 0.04631), (0.01929, 0.117, 0.05118), (0.0161, 0.117, 0.05527), (0.01181, 0.117, 0.05817), (0.006834, 0.117, 0.05961), (0.001657, 0.117, 0.05943), (-0.003214, 0.117, 0.05767)], [], [(38, 0, 2, 4, 6, 8, 10, 12, 14, 16, 18, 20, 22, 24, 26, 28, 30, 32, 34, 36), (3, 2, 0, 1), (7, 6, 4, 5), (11, 10, 8, 9), (15, 14, 12, 13), (1, 0, 38, 39), (7, 5, 42, 43), (5, 4, 2, 3), (9, 8, 6, 7), (13, 12, 10, 11), (17, 16, 14, 15), (27, 26, 24, 25), (23, 22, 20, 21), (29, 28, 26, 27), (19, 18, 16, 17), (25, 24, 22, 23), (21, 20, 18, 19), (31, 30, 28, 29), (39, 38, 36, 37), (33, 32, 30, 31), (37, 36, 34, 35), (35, 34, 32, 33), (59, 58, 78, 79), (1, 39, 59, 40), (27, 25, 52, 53), (3, 1, 40, 41), (25, 23, 51, 52), (19, 17, 48, 49), (35, 33, 56, 57), (9, 7, 43, 44), (37, 35, 57, 58), (29, 27, 53, 54), (13, 11, 45, 46), (23, 21, 50, 51), (5, 3, 41, 42), (21, 19, 49, 50), (17, 15, 47, 48), (33, 31, 55, 56), (15, 13, 46, 47), (39, 37, 58, 59), (11, 9, 44, 45), (31, 29, 54, 55), (61, 60, 79, 78, 77, 76, 75, 74, 73, 72, 71, 70, 69, 68, 67, 66, 65, 64, 63, 62), (40, 59, 79, 60), (42, 41, 61, 62), (54, 53, 73, 74), (41, 40, 60, 61), (43, 42, 62, 63), (56, 55, 75, 76), (55, 54, 74, 75), (44, 43, 63, 64), (53, 52, 72, 73), (57, 56, 76, 77), (47, 46, 66, 67), (46, 45, 65, 66), (48, 47, 67, 68), (49, 48, 68, 69), (50, 49, 69, 70), (52, 51, 71, 72), (51, 50, 70, 71), (58, 57, 77, 78), (45, 44, 64, 65)])
me_cylinder_006.polygons.foreach_set('use_smooth', [True] * 62)
_uv = me_cylinder_006.uv_layers.new(name='UVMap')
_uv.uv.foreach_set('vector', [0.25, 0.49, 0.1758, 0.4783, 0.1089, 0.4442, 0.05584, 0.3911, 0.02175, 0.3242, 0.01, 0.25, 0.02175, 0.1758, 0.05584, 0.1089, 0.1089, 0.05584, 0.1758, 0.02175, 0.25, 0.01, 0.3242, 0.02175, 0.3911, 0.05584, 0.4442, 0.1089, 0.4783, 0.1758, 0.49, 0.25, 0.4783, 0.3242, 0.4442, 0.3911, 0.3911, 0.4442, 0.3242, 0.4783, 1.0, 0.5, 1.0, 1.0, 0.95, 1.0, 0.95, 0.5, 0.95, 0.5, 0.95, 1.0, 0.9, 1.0, 0.9, 0.5, 0.9, 0.5, 0.9, 1.0, 0.85, 1.0, 0.85, 0.5, 0.85, 0.5, 0.85, 1.0, 0.8, 1.0, 0.8, 0.5, 0.8, 0.5, 0.8, 1.0, 0.75, 1.0, 0.75, 0.5, 0.95, 0.5, 0.9, 0.5, 0.9, 0.5, 0.95, 0.5, 0.75, 0.5, 0.75, 1.0, 0.7, 1.0, 0.7, 0.5, 0.7, 0.5, 0.7, 1.0, 0.65, 1.0, 0.65, 0.5, 0.65, 0.5, 0.65, 1.0, 0.6, 1.0, 0.6, 0.5, 0.6, 0.5, 0.6, 1.0, 0.55, 1.0, 0.55, 0.5, 0.55, 0.5, 0.55, 1.0, 0.5, 1.0, 0.5, 0.5, 0.5, 0.5, 0.5, 1.0, 0.45, 1.0, 0.45, 0.5, 0.45, 0.5, 0.45, 1.0, 0.4, 1.0, 0.4, 0.5, 0.4, 0.5, 0.4, 1.0, 0.35, 1.0, 0.35, 0.5, 0.35, 0.5, 0.35, 1.0, 0.3, 1.0, 0.3, 0.5, 0.3, 0.5, 0.3, 1.0, 0.25, 1.0, 0.25, 0.5, 0.25, 0.5, 0.25, 1.0, 0.2, 1.0, 0.2, 0.5, 0.2, 0.5, 0.2, 1.0, 0.15, 1.0, 0.15, 0.5, 0.15, 0.5, 0.15, 1.0, 0.1, 1.0, 0.1, 0.5, 0.1, 0.5, 0.1, 1.0, 0.05, 1.0, 0.05, 0.5, 0.05, 0.5, 0.05, 1.0, -1.565e-07, 1.0, -1.565e-07, 0.5, 0.2, 0.5, 0.15, 0.5, 0.15, 0.5, 0.2, 0.5, 0.8, 0.5, 0.75, 0.5, 0.75, 0.5, 0.8, 0.5, 0.55, 0.5, 0.5, 0.5, 0.5, 0.5, 0.55, 0.5, 1.0, 0.5, 0.95, 0.5, 0.95, 0.5, 1.0, 0.5, 0.35, 0.5, 0.3, 0.5, 0.3, 0.5, 0.35, 0.5, 0.4, 0.5, 0.35, 0.5, 0.35, 0.5, 0.4, 0.5, 0.05, 0.5, -1.565e-07, 0.5, -1.565e-07, 0.5, 0.05, 0.5, 0.7, 0.5, 0.65, 0.5, 0.65, 0.5, 0.7, 0.5, 0.1, 0.5, 0.05, 0.5, 0.05, 0.5, 0.1, 0.5, 0.45, 0.5, 0.4, 0.5, 0.4, 0.5, 0.45, 0.5, 0.65, 0.5, 0.6, 0.5, 0.6, 0.5, 0.65, 0.5, 0.5, 0.5, 0.45, 0.5, 0.45, 0.5, 0.5, 0.5, 0.75, 0.5, 0.7, 0.5, 0.7, 0.5, 0.75, 0.5, 0.3, 0.5, 0.25, 0.5, 0.25, 0.5, 0.3, 0.5, 0.6, 0.5, 0.55, 0.5, 0.55, 0.5, 0.6, 0.5, 0.15, 0.5, 0.1, 0.5, 0.1, 0.5, 0.15, 0.5, 0.85, 0.5, 0.8, 0.5, 0.8, 0.5, 0.85, 0.5, 0.2, 0.5, 0.15, 0.5, 0.15, 0.5, 0.2, 0.5, 0.9, 0.5, 0.85, 0.5, 0.85, 0.5, 0.9, 0.5, 0.25, 0.5, 0.2, 0.5, 0.2, 0.5, 0.25, 0.5, 0.6089, 0.4442, 0.6758, 0.4783, 0.75, 0.49, 0.8242, 0.4783, 0.8911, 0.4442, 0.9442, 0.3911, 0.9783, 0.3242, 0.99, 0.25, 0.9783, 0.1758, 0.9442, 0.1089, 0.8911, 0.05584, 0.8242, 0.02175, 0.75, 0.01, 0.6758, 0.02175, 0.6089, 0.05584, 0.5558, 0.1089, 0.5217, 0.1758, 0.51, 0.25, 0.5217, 0.3242, 0.5558, 0.3911, 0.8, 0.5, 0.75, 0.5, 0.75, 0.5, 0.8, 0.5, 0.75, 0.5, 0.7, 0.5, 0.7, 0.5, 0.75, 0.5, 0.45, 0.5, 0.4, 0.5, 0.4, 0.5, 0.45, 0.5, 1.0, 0.5, 0.95, 0.5, 0.95, 0.5, 1.0, 0.5, 0.95, 0.5, 0.9, 0.5, 0.9, 0.5, 0.95, 0.5, 0.15, 0.5, 0.1, 0.5, 0.1, 0.5, 0.15, 0.5, 0.25, 0.5, 0.2, 0.5, 0.2, 0.5, 0.25, 0.5, 0.7, 0.5, 0.65, 0.5, 0.65, 0.5, 0.7, 0.5, 0.55, 0.5, 0.5, 0.5, 0.5, 0.5, 0.55, 0.5, 0.05, 0.5, -1.565e-07, 0.5, -1.565e-07, 0.5, 0.05, 0.5, 0.85, 0.5, 0.8, 0.5, 0.8, 0.5, 0.85, 0.5, 0.65, 0.5, 0.6, 0.5, 0.6, 0.5, 0.65, 0.5, 0.6, 0.5, 0.55, 0.5, 0.55, 0.5, 0.6, 0.5, 0.4, 0.5, 0.35, 0.5, 0.35, 0.5, 0.4, 0.5, 0.3, 0.5, 0.25, 0.5, 0.25, 0.5, 0.3, 0.5, 0.35, 0.5, 0.3, 0.5, 0.3, 0.5, 0.35, 0.5, 0.5, 0.5, 0.45, 0.5, 0.45, 0.5, 0.5, 0.5, 0.1, 0.5, 0.05, 0.5, 0.05, 0.5, 0.1, 0.5, 0.9, 0.5, 0.85, 0.5, 0.85, 0.5, 0.9, 0.5])
me_cylinder_006.update()
me_cube_018 = bpy.data.meshes.new('Cube.018')
me_cube_018.from_pydata([(-0.03114, -0.08226, -0.04885), (-0.03114, -0.08226, 0.04885), (-0.03114, 0.08226, -0.04885), (-0.03114, 0.08226, 0.04885), (0.03114, -0.08226, -0.04885), (0.03114, -0.08226, 0.04885), (0.03114, 0.08226, -0.04885), (0.03114, 0.08226, 0.04885)], [], [(0, 1, 3, 2), (2, 3, 7, 6), (6, 7, 5, 4), (4, 5, 1, 0), (2, 6, 4, 0), (7, 3, 1, 5)])
_uv = me_cube_018.uv_layers.new(name='UVMap')
_uv.uv.foreach_set('vector', [0.375, 0.0, 0.625, 0.0, 0.625, 0.25, 0.375, 0.25, 0.375, 0.25, 0.625, 0.25, 0.625, 0.5, 0.375, 0.5, 0.375, 0.5, 0.625, 0.5, 0.625, 0.75, 0.375, 0.75, 0.375, 0.75, 0.625, 0.75, 0.625, 1.0, 0.375, 1.0, 0.125, 0.5, 0.375, 0.5, 0.375, 0.75, 0.125, 0.75, 0.625, 0.5, 0.875, 0.5, 0.875, 0.75, 0.625, 0.75])
me_cube_018.update()
me_cube_020 = bpy.data.meshes.new('Cube.020')
me_cube_020.from_pydata([(-0.03114, -0.08226, -0.04885), (-0.03114, -0.08226, 0.04885), (-0.03114, 0.08226, -0.04885), (-0.03114, 0.08226, 0.04885), (0.03114, -0.08226, -0.04885), (0.03114, -0.08226, 0.04885), (0.03114, 0.08226, -0.04885), (0.03114, 0.08226, 0.04885)], [], [(0, 1, 3, 2), (2, 3, 7, 6), (6, 7, 5, 4), (4, 5, 1, 0), (2, 6, 4, 0), (7, 3, 1, 5)])
_uv = me_cube_020.uv_layers.new(name='UVMap')
_uv.uv.foreach_set('vector', [0.375, 0.0, 0.625, 0.0, 0.625, 0.25, 0.375, 0.25, 0.375, 0.25, 0.625, 0.25, 0.625, 0.5, 0.375, 0.5, 0.375, 0.5, 0.625, 0.5, 0.625, 0.75, 0.375, 0.75, 0.375, 0.75, 0.625, 0.75, 0.625, 1.0, 0.375, 1.0, 0.125, 0.5, 0.375, 0.5, 0.375, 0.75, 0.125, 0.75, 0.625, 0.5, 0.875, 0.5, 0.875, 0.75, 0.625, 0.75])
me_cube_020.update()
me_cube_023 = bpy.data.meshes.new('Cube.023')
me_cube_023.from_pydata([(-0.01259, -0.03417, -0.04687), (-0.01259, -0.03417, 0.04687), (-0.01259, 0.03417, -0.04687), (-0.01259, 0.03417, 0.04687), (0.04795, -0.03417, -0.04687), (0.01259, -0.03417, 0.04687), (0.04795, 0.03417, -0.04687), (0.01259, 0.03417, 0.04687)], [], [(0, 1, 3, 2), (2, 3, 7, 6), (6, 7, 5, 4), (4, 5, 1, 0), (2, 6, 4, 0), (7, 3, 1, 5)])
_uv = me_cube_023.uv_layers.new(name='UVMap')
_uv.uv.foreach_set('vector', [0.375, 0.0, 0.625, 0.0, 0.625, 0.25, 0.375, 0.25, 0.375, 0.25, 0.625, 0.25, 0.625, 0.5, 0.375, 0.5, 0.375, 0.5, 0.625, 0.5, 0.625, 0.75, 0.375, 0.75, 0.375, 0.75, 0.625, 0.75, 0.625, 1.0, 0.375, 1.0, 0.125, 0.5, 0.375, 0.5, 0.375, 0.75, 0.125, 0.75, 0.625, 0.5, 0.875, 0.5, 0.875, 0.75, 0.625, 0.75])
me_cube_023.update()
me_cube_025 = bpy.data.meshes.new('Cube.025')
me_cube_025.from_pydata([(-0.01672, -0.0239, -0.0239), (-0.0239, -0.01645, -0.0239), (-0.01673, -0.0239, 0.0239), (-0.0239, -0.01645, 0.0239), (-0.0239, 0.01645, -0.0239), (-0.01672, 0.0239, -0.0239), (-0.0239, 0.01645, 0.0239), (-0.01673, 0.0239, 0.0239), (0.0239, -0.01645, -0.0239), (0.01613, -0.0239, -0.0239), (0.0239, -0.01645, 0.0239), (0.01612, -0.0239, 0.0239), (0.01613, 0.0239, -0.0239), (0.0239, 0.01645, -0.0239), (0.01612, 0.0239, 0.0239), (0.0239, 0.01645, 0.0239), (-0.0258, -0.01645, 0.0327), (-0.01993, -0.0239, 0.03857), (-0.01993, 0.0239, 0.03857), (-0.0258, 0.01645, 0.0327), (-0.0001945, -0.0239, 0.0583), (0.005096, -0.01645, 0.06359), (0.005096, 0.01645, 0.06359), (-0.0001945, 0.0239, 0.0583), (-0.07765, -0.0239, 0.09626), (-0.08351, -0.01645, 0.0904), (-0.08351, 0.01645, 0.0904), (-0.07765, 0.0239, 0.09626), (-0.05261, -0.01645, 0.1213), (-0.0579, -0.0239, 0.116), (-0.0579, 0.0239, 0.116), (-0.05261, 0.01645, 0.1213), (-0.1098, -0.01645, 0.09759), (-0.104, -0.0239, 0.1035), (-0.104, 0.0239, 0.1035), (-0.1098, 0.01645, 0.09759), (-0.07466, -0.0239, 0.1328), (-0.06937, -0.01645, 0.1381), (-0.06937, 0.01645, 0.1381), (-0.07466, 0.0239, 0.1328), (-0.07519, -0.01645, 0.1439), (-0.08047, -0.0239, 0.1386), (-0.1098, -0.0239, 0.1093), (-0.1157, -0.01645, 0.1034), (-0.1157, 0.01645, 0.1034), (-0.1098, 0.0239, 0.1093), (-0.08047, 0.0239, 0.1386), (-0.07519, 0.01645, 0.1439)], [], [(9, 11, 2, 0), (18, 23, 14, 7), (22, 21, 10, 15), (16, 19, 6, 3), (1, 3, 6, 4), (13, 15, 10, 8), (19, 16, 25, 26), (30, 27, 34, 39), (17, 20, 29, 24), (23, 18, 27, 30), (21, 22, 31, 28), (26, 25, 32, 35), (5, 7, 14, 12), (20, 17, 2, 11), (28, 31, 38, 37), (39, 34, 45, 46), (24, 29, 36, 33), (0, 2, 3, 1), (7, 5, 4, 6), (15, 13, 12, 14), (11, 9, 8, 10), (17, 24, 25, 16), (27, 18, 19, 26), (21, 28, 29, 20), (31, 22, 23, 30), (6, 19, 18, 7), (22, 15, 14, 23), (20, 11, 10, 21), (16, 3, 2, 17), (28, 37, 36, 29), (32, 25, 24, 33), (26, 35, 34, 27), (38, 31, 30, 39), (4, 5, 12, 13, 8, 9, 0, 1), (35, 32, 43, 44), (37, 38, 47, 40), (38, 39, 46, 47), (33, 36, 41, 42), (34, 35, 44, 45), (32, 33, 42, 43), (36, 37, 40, 41), (40, 47, 46, 45, 44, 43, 42, 41)])
me_cube_025.polygons.foreach_set('use_smooth', [True] * 42)
_uv = me_cube_025.uv_layers.new(name='UVMap')
_uv.uv.foreach_set('vector', [0.375, 0.7906, 0.625, 0.7907, 0.625, 0.9625, 0.375, 0.9624, 0.8275, 0.5, 0.6678, 0.5, 0.625, 0.4593, 0.625, 0.2875, 0.625, 0.539, 0.625, 0.711, 0.625, 0.711, 0.625, 0.539, 0.875, 0.711, 0.875, 0.539, 0.625, 0.211, 0.625, 0.03898, 0.375, 0.03898, 0.625, 0.03898, 0.625, 0.211, 0.375, 0.211, 0.375, 0.539, 0.625, 0.539, 0.625, 0.711, 0.375, 0.711, 0.875, 0.539, 0.875, 0.711, 0.875, 0.711, 0.875, 0.539, 0.6678, 0.5, 0.8276, 0.5, 0.8388, 0.5, 0.6577, 0.5, 0.8275, 0.75, 0.6678, 0.75, 0.6678, 0.75, 0.8276, 0.75, 0.6678, 0.5, 0.8275, 0.5, 0.8276, 0.5, 0.6678, 0.5, 0.625, 0.711, 0.625, 0.539, 0.625, 0.539, 0.625, 0.711, 0.875, 0.539, 0.875, 0.711, 0.875, 0.711, 0.875, 0.539, 0.375, 0.2876, 0.625, 0.2875, 0.625, 0.4593, 0.375, 0.4594, 0.6678, 0.75, 0.8275, 0.75, 0.625, 0.9625, 0.625, 0.7907, 0.625, 0.711, 0.625, 0.539, 0.625, 0.539, 0.625, 0.711, 0.6577, 0.5, 0.8388, 0.5, 0.8388, 0.5, 0.6577, 0.5, 0.8276, 0.75, 0.6678, 0.75, 0.6577, 0.75, 0.8388, 0.75, 0.375, 0.0, 0.625, 0.0, 0.625, 0.03898, 0.375, 0.03898, 0.625, 0.2875, 0.375, 0.2876, 0.375, 0.211, 0.625, 0.211, 0.625, 0.539, 0.375, 0.539, 0.375, 0.4594, 0.625, 0.4593, 0.625, 0.7907, 0.375, 0.7906, 0.375, 0.711, 0.625, 0.711, 0.8275, 0.75, 0.8276, 0.75, 0.875, 0.711, 0.875, 0.711, 0.8276, 0.5, 0.8275, 0.5, 0.875, 0.539, 0.875, 0.539, 0.625, 0.711, 0.625, 0.711, 0.6678, 0.75, 0.6678, 0.75, 0.625, 0.539, 0.625, 0.539, 0.6678, 0.5, 0.6678, 0.5, 0.625, 0.211, 0.875, 0.539, 0.8275, 0.5, 0.625, 0.2875, 0.625, 0.539, 0.625, 0.539, 0.625, 0.4593, 0.6678, 0.5, 0.6678, 0.75, 0.625, 0.7907, 0.625, 0.711, 0.625, 0.711, 0.875, 0.711, 0.625, 0.03898, 0.625, 0.0, 0.875, 0.75, 0.625, 0.711, 0.625, 0.711, 0.6577, 0.75, 0.6678, 0.75, 0.875, 0.711, 0.875, 0.711, 0.8276, 0.75, 0.8388, 0.75, 0.875, 0.539, 0.875, 0.539, 0.8388, 0.5, 0.8276, 0.5, 0.625, 0.539, 0.625, 0.539, 0.6678, 0.5, 0.6577, 0.5, 0.125, 0.539, 0.1626, 0.5, 0.3344, 0.5, 0.375, 0.539, 0.375, 0.711, 0.3344, 0.75, 0.1626, 0.75, 0.125, 0.711, 0.875, 0.539, 0.875, 0.711, 0.875, 0.711, 0.875, 0.539, 0.625, 0.711, 0.625, 0.539, 0.625, 0.539, 0.625, 0.711, 0.625, 0.539, 0.6577, 0.5, 0.6577, 0.5, 0.625, 0.539, 0.8388, 0.75, 0.6577, 0.75, 0.6577, 0.75, 0.8388, 0.75, 0.8388, 0.5, 0.875, 0.539, 0.875, 0.539, 0.8388, 0.5, 0.875, 0.711, 0.8388, 0.75, 0.8388, 0.75, 0.875, 0.711, 0.6577, 0.75, 0.625, 0.711, 0.625, 0.711, 0.6577, 0.75, 0.625, 0.711, 0.625, 0.539, 0.6577, 0.5, 0.8388, 0.5, 0.875, 0.539, 0.875, 0.711, 0.8388, 0.75, 0.6577, 0.75])
me_cube_025.update()

# ---- objects
ob_cube = bpy.data.objects.new('Cube', me_cube_001)
ob_cube_001 = bpy.data.objects.new('Cube.001', me_cube_003)
ob_cylinder = bpy.data.objects.new('Cylinder', me_cylinder)
ob_cube_002 = bpy.data.objects.new('Cube.002', me_cube_004)
ob_cube_004 = bpy.data.objects.new('Cube.004', me_cube_007)
ob_cube_005 = bpy.data.objects.new('Cube.005', me_cube_008)
ob_cube_006 = bpy.data.objects.new('Cube.006', me_cube_009)
ob_cube_003 = bpy.data.objects.new('Cube.003', me_cube_017)
ob_cylinder_002 = bpy.data.objects.new('Cylinder.002', me_cylinder_002)
ob_cylinder_003 = bpy.data.objects.new('Cylinder.003', me_cylinder_003)
ob_cylinder_004 = bpy.data.objects.new('Cylinder.004', me_cylinder_005)
ob_cylinder_005 = bpy.data.objects.new('Cylinder.005', me_cylinder_006)
ob_cube_009 = bpy.data.objects.new('Cube.009', me_cube_018)
ob_cube_010 = bpy.data.objects.new('Cube.010', me_cube_020)
ob_cube_008 = bpy.data.objects.new('Cube.008', me_cube_023)
ob_cube_011 = bpy.data.objects.new('Cube.011', me_cube_025)

# ---- transforms, parenting, visibility, modifiers, constraints
ob_cube.location = (-0.4746, -4.706e-08, 0.001651)
ob_cube.rotation_euler = (3.142, -0.0, 0.0)
_m = ob_cube.modifiers.new('Mirror', 'MIRROR')
_m.use_axis = (False, False, True)
ob_cube_001.location = (-0.4792, -4.706e-08, 0.001651)
ob_cube_001.rotation_euler = (3.142, -0.0, 0.0)
_m = ob_cube_001.modifiers.new('Mirror', 'MIRROR')
_m.use_axis = (False, False, True)
ob_cylinder.location = (-0.2038, -4.706e-08, -0.0002901)
ob_cylinder.rotation_euler = (3.142, -1.571, 0.0)
_m = ob_cylinder.modifiers.new('Auto Smooth', 'NODES')
_m.node_group = ng_auto_smooth
_gi = [s.identifier for s in ng_auto_smooth.interface.items_tree if s.item_type == 'SOCKET' and s.in_out == 'INPUT']
_m[_gi[1]] = 0.5236  # Angle
ob_cube_002.location = (-0.2946, -2.267e-08, -0.1371)
ob_cube_002.rotation_euler = (3.142, -0.0, 0.0)
ob_cube_004.location = (-0.267, -7.958e-08, 0.118)
ob_cube_004.rotation_euler = (3.142, -0.0, 0.0)
ob_cube_005.location = (0.1748, -3.893e-08, -0.05555)
ob_cube_005.rotation_euler = (3.142, -0.0, 0.0)
ob_cube_006.location = (0.06618, -5.519e-08, 0.04288)
ob_cube_006.rotation_euler = (3.142, -0.0, 0.0)
ob_cube_003.location = (0.04797, -2.403e-08, 0.04997)
ob_cylinder_002.location = (0.04744, -5.489e-08, 0.3307)
ob_cylinder_002.rotation_euler = (1.571, -0.0, 0.0)
_m = ob_cylinder_002.modifiers.new('Auto Smooth', 'NODES')
_m.node_group = ng_auto_smooth
_gi = [s.identifier for s in ng_auto_smooth.interface.items_tree if s.item_type == 'SOCKET' and s.in_out == 'INPUT']
_m[_gi[1]] = 0.5236  # Angle
ob_cylinder_003.location = (0.1052, -6.448e-08, 0.2294)
ob_cylinder_003.rotation_euler = (3.142, -0.5046, -7.42e-08)
_m = ob_cylinder_003.modifiers.new('Mirror', 'MIRROR')
_m.use_axis = (False, True, False)
_m = ob_cylinder_003.modifiers.new('Auto Smooth', 'NODES')
_m.node_group = ng_auto_smooth
_gi = [s.identifier for s in ng_auto_smooth.interface.items_tree if s.item_type == 'SOCKET' and s.in_out == 'INPUT']
_m[_gi[1]] = 0.5236  # Angle
ob_cylinder_004.location = (0.2187, -4.588e-08, 0.0896)
ob_cylinder_004.rotation_euler = (3.142, -0.5046, -7.42e-08)
_m = ob_cylinder_004.modifiers.new('Mirror', 'MIRROR')
_m.use_axis = (False, True, False)
_m = ob_cylinder_004.modifiers.new('Auto Smooth', 'NODES')
_m.node_group = ng_auto_smooth
_gi = [s.identifier for s in ng_auto_smooth.interface.items_tree if s.item_type == 'SOCKET' and s.in_out == 'INPUT']
_m[_gi[1]] = 0.5236  # Angle
ob_cylinder_005.location = (0.2187, -4.588e-08, 0.0896)
ob_cylinder_005.rotation_euler = (3.142, -0.5046, -7.42e-08)
_m = ob_cylinder_005.modifiers.new('Mirror', 'MIRROR')
_m.use_axis = (False, True, False)
_m = ob_cylinder_005.modifiers.new('Auto Smooth', 'NODES')
_m.node_group = ng_auto_smooth
_gi = [s.identifier for s in ng_auto_smooth.interface.items_tree if s.item_type == 'SOCKET' and s.in_out == 'INPUT']
_m[_gi[1]] = 0.5236  # Angle
ob_cube_009.location = (0.3525, -2.392e-08, 0.04916)
ob_cube_010.location = (0.4527, -2.392e-08, 0.04916)
ob_cube_008.location = (0.5184, -2.408e-08, 0.06952)
ob_cube_011.location = (0.5562, -2.515e-08, 0.07745)
ob_cube_011.rotation_euler = (5.565e-08, 0.7854, 1.344e-07)
_m = ob_cube_011.modifiers.new('Auto Smooth', 'NODES')
_m.node_group = ng_auto_smooth
_gi = [s.identifier for s in ng_auto_smooth.interface.items_tree if s.item_type == 'SOCKET' and s.in_out == 'INPUT']
_m[_gi[1]] = 0.5236  # Angle

# ---- collection membership
col_collection.objects.link(ob_cube)
col_collection.objects.link(ob_cube_001)
col_collection.objects.link(ob_cylinder)
col_collection.objects.link(ob_cube_002)
col_collection.objects.link(ob_cube_004)
col_collection.objects.link(ob_cube_005)
col_collection.objects.link(ob_cube_006)
col_collection.objects.link(ob_cube_003)
col_collection.objects.link(ob_cylinder_002)
col_collection.objects.link(ob_cylinder_003)
col_collection.objects.link(ob_cylinder_004)
col_collection.objects.link(ob_cylinder_005)
col_collection.objects.link(ob_cube_009)
col_collection.objects.link(ob_cube_010)
col_collection.objects.link(ob_cube_008)
col_collection.objects.link(ob_cube_011)

# ---- scene / render settings (as saved in the file)
scene.frame_start = 1; scene.frame_end = 250; scene.frame_set(1)
scene.render.engine = 'BLENDER_EEVEE_NEXT'
scene.cycles.sampling_pattern = 'TABULATED_SOBOL'
scene.cycles.use_light_tree = False
scene.view_settings.view_transform = 'Filmic'
bpy.context.view_layer.update()

# ---- added for rendering (the .blend has no active camera and no usable light): camera, sun
cam_auto = bpy.data.cameras.new('AutoCamera')
cam_auto.lens = 50.0
cam_auto.sensor_width = 36.0
cam_auto.clip_end = 1000.0
ob_auto_camera = bpy.data.objects.new('AutoCamera', cam_auto)
scene.collection.objects.link(ob_auto_camera)
ob_auto_camera.location = (1.34652, -1.50624, 1.10155)
ob_auto_camera.rotation_euler = (1.09748, -7.21219e-08, 0.694738)
scene.camera = ob_auto_camera
light_auto_sun = bpy.data.lights.new('AutoSun', 'SUN')
light_auto_sun.energy = 3.0
light_auto_sun.angle = 0.0523599
ob_auto_sun = bpy.data.objects.new('AutoSun', light_auto_sun)
scene.collection.objects.link(ob_auto_sun)
ob_auto_sun.rotation_euler = (0.872665, 0.174533, 0.523599)
bpy.context.view_layer.update()
